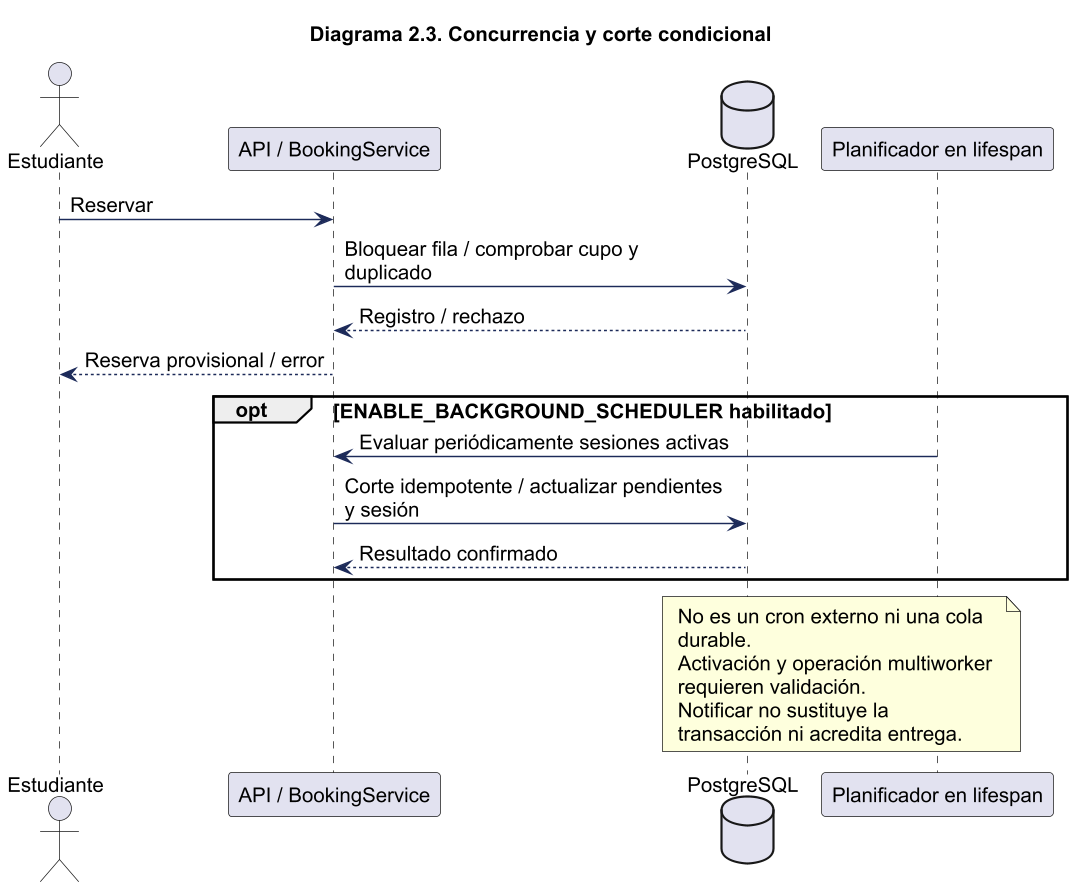

The diagram above was rendered by PlantUML. Its source (embedded in the PNG):
@startuml
!pragma layout smetana
skinparam backgroundColor white
skinparam shadowing false
skinparam defaultFontName Arial
skinparam defaultFontSize 14
skinparam ArrowColor #1C2A59
skinparam packageStyle rectangle
skinparam wrapWidth 220
skinparam maxMessageSize 260
skinparam dpi 140
title Diagrama 2.3. Concurrencia y corte condicional
actor Estudiante
participant "API / BookingService" as svc
database PostgreSQL as db
participant "Planificador en lifespan" as scheduler
Estudiante -> svc : Reservar
svc -> db : Bloquear fila / comprobar cupo y duplicado
db --> svc : Registro / rechazo
svc --> Estudiante : Reserva provisional / error
opt ENABLE_BACKGROUND_SCHEDULER habilitado
scheduler -> svc : Evaluar periódicamente sesiones activas
svc -> db : Corte idempotente / actualizar pendientes y sesión
db --> svc : Resultado confirmado
end
note over scheduler,db
No es un cron externo ni una cola durable.
Activación y operación multiworker requieren validación.
Notificar no sustituye la transacción ni acredita entrega.
end note
@enduml